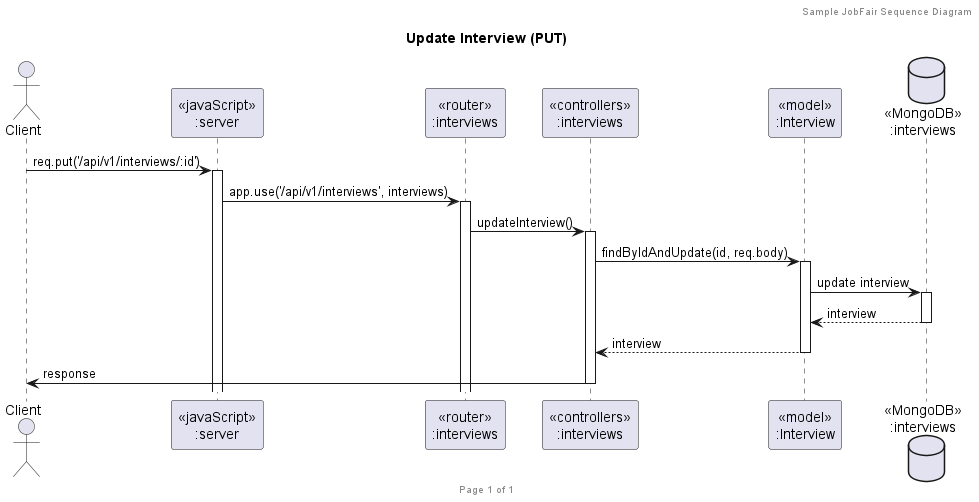

The diagram above was rendered by PlantUML. Its source (embedded in the PNG):
@startuml Update Interview (PUT)

header Sample JobFair Sequence Diagram
footer Page %page% of %lastpage%
title "Update Interview (PUT)"

actor "Client" as client
participant "<<javaScript>>\n:server" as server
participant "<<router>>\n:interviews" as routerInterviews
participant "<<controllers>>\n:interviews" as controllersInterviews
participant "<<model>>\n:Interview" as modelInterview
database "<<MongoDB>>\n:interviews" as InterviewsDatabase

client->server ++: req.put('/api/v1/interviews/:id')
server->routerInterviews ++: app.use('/api/v1/interviews', interviews)
routerInterviews -> controllersInterviews ++: updateInterview()
controllersInterviews->modelInterview ++: findByIdAndUpdate(id, req.body)
modelInterview ->InterviewsDatabase ++: update interview
InterviewsDatabase --> modelInterview --: interview
controllersInterviews <-- modelInterview --: interview
controllersInterviews->client --: response

@enduml